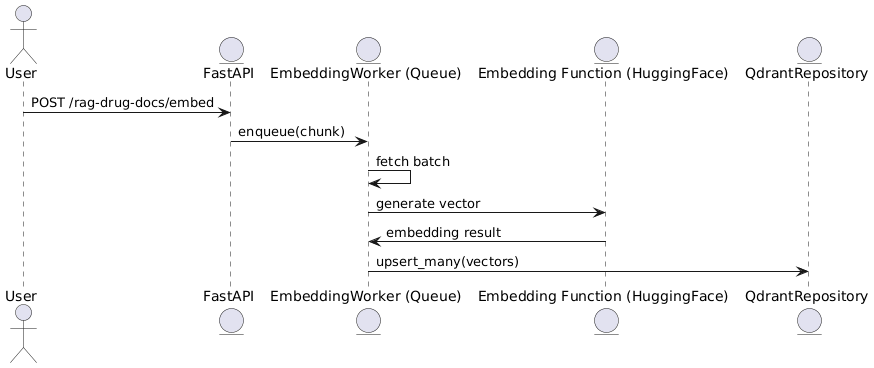

The diagram above was rendered by PlantUML. Its source (embedded in the PNG):
@startuml
actor User
entity FastAPI
entity "EmbeddingWorker (Queue)" as Worker
entity "Embedding Function (HuggingFace)" as Embedder
entity "QdrantRepository" as Qdrant

User -> FastAPI: POST /rag-drug-docs/embed
FastAPI -> Worker: enqueue(chunk)
Worker -> Worker: fetch batch
Worker -> Embedder: generate vector
Embedder -> Worker: embedding result
Worker -> Qdrant: upsert_many(vectors)
@enduml